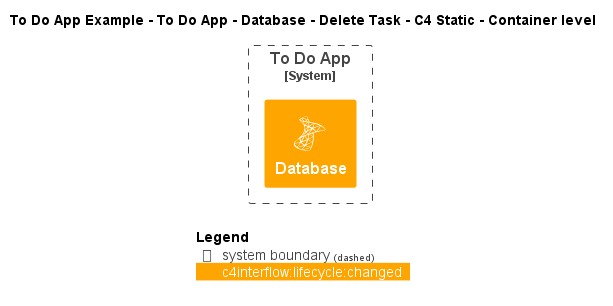

The diagram above was rendered by PlantUML. Its source (embedded in the PNG):
@startuml
!include ..\..\..\..\..\..\..\.c4s\C4_Container.puml

!define ICONS https://raw.githubusercontent.com/tupadr3/plantuml-icon-font-sprites/refs/heads/main/icons

!include ICONS/devicons/msql_server.puml

AddElementTag("c4interflow:lifecycle:new", $bgColor=green, $fontColor=#ffffff, $borderColor=green, $shadowing="False")
AddElementTag("c4interflow:lifecycle:changed", $bgColor=orange, $fontColor=#ffffff, $borderColor=orange, $shadowing="False")
AddElementTag("c4interflow:lifecycle:removed", $bgColor=red, $fontColor=#ffffff, $borderColor=red, $shadowing="False")

AddRelTag("c4interflow:lifecycle:new", $textColor=green, $lineColor=green)
AddRelTag("c4interflow:lifecycle:changed", $textColor=orange, $lineColor=orange)
AddRelTag("c4interflow:lifecycle:removed", $textColor=red, $lineColor=red)

SHOW_PERSON_PORTRAIT()
LAYOUT_TOP_DOWN()

skinparam linetype polyline

title To Do App Example - To Do App - Database - Delete Task - C4 Static - Container level


System_Boundary(ToDoAppExample.SoftwareSystems.ToDoApp, "To Do App") {
    Container(ToDoAppExample.SoftwareSystems.ToDoApp.Containers.Database, "Database", "", "", "msql_server", $tags="c4interflow:lifecycle:changed")
}



SHOW_LEGEND()
@enduml